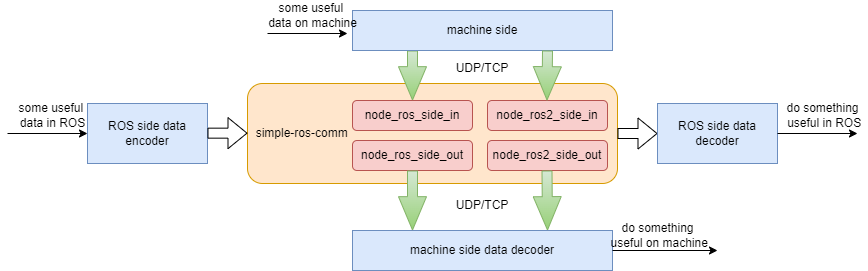

The diagram above was exported from draw.io. Its source (the exported page's mxGraphModel, read from the mxfile embedded in the PNG):
<mxGraphModel dx="1102" dy="1025" grid="1" gridSize="10" guides="1" tooltips="1" connect="1" arrows="1" fold="1" page="1" pageScale="1" pageWidth="850" pageHeight="1100" math="0" shadow="0">
  <root>
    <mxCell id="0" />
    <mxCell id="1" parent="0" />
    <mxCell id="R0DvOrzCtRQvM_oNjVwD-2" value="&amp;nbsp; simple-ros-comm" style="rounded=1;whiteSpace=wrap;html=1;align=left;fillColor=#ffe6cc;strokeColor=#d79b00;" vertex="1" parent="1">
      <mxGeometry x="260" y="473" width="370" height="100" as="geometry" />
    </mxCell>
    <mxCell id="R0DvOrzCtRQvM_oNjVwD-1" value="node_ros_side_in" style="rounded=1;whiteSpace=wrap;html=1;fillColor=#f8cecc;strokeColor=#b85450;" vertex="1" parent="1">
      <mxGeometry x="365" y="490" width="120" height="30" as="geometry" />
    </mxCell>
    <mxCell id="R0DvOrzCtRQvM_oNjVwD-3" value="node_ros_side_out" style="rounded=1;whiteSpace=wrap;html=1;fillColor=#f8cecc;strokeColor=#b85450;" vertex="1" parent="1">
      <mxGeometry x="365" y="530" width="120" height="30" as="geometry" />
    </mxCell>
    <mxCell id="R0DvOrzCtRQvM_oNjVwD-4" value="" style="shape=flexArrow;endArrow=classic;html=1;rounded=0;entryX=0.5;entryY=0;entryDx=0;entryDy=0;endWidth=17;endSize=10.78;fillColor=#d5e8d4;gradientColor=#97d077;strokeColor=#82b366;" edge="1" parent="1" target="R0DvOrzCtRQvM_oNjVwD-1">
      <mxGeometry width="50" height="50" relative="1" as="geometry">
        <mxPoint x="425" y="440" as="sourcePoint" />
        <mxPoint x="450" y="500" as="targetPoint" />
      </mxGeometry>
    </mxCell>
    <mxCell id="R0DvOrzCtRQvM_oNjVwD-6" value="node_ros2_side_in" style="rounded=1;whiteSpace=wrap;html=1;fillColor=#f8cecc;strokeColor=#b85450;" vertex="1" parent="1">
      <mxGeometry x="500" y="490" width="120" height="30" as="geometry" />
    </mxCell>
    <mxCell id="R0DvOrzCtRQvM_oNjVwD-7" value="node_ros2_side_out" style="rounded=1;whiteSpace=wrap;html=1;fillColor=#f8cecc;strokeColor=#b85450;" vertex="1" parent="1">
      <mxGeometry x="500" y="530" width="120" height="30" as="geometry" />
    </mxCell>
    <mxCell id="R0DvOrzCtRQvM_oNjVwD-8" value="machine side" style="rounded=0;whiteSpace=wrap;html=1;fillColor=#dae8fc;strokeColor=#6c8ebf;" vertex="1" parent="1">
      <mxGeometry x="365" y="400" width="260" height="40" as="geometry" />
    </mxCell>
    <mxCell id="R0DvOrzCtRQvM_oNjVwD-9" value="" style="shape=flexArrow;endArrow=classic;html=1;rounded=0;entryX=0.5;entryY=0;entryDx=0;entryDy=0;endWidth=17;endSize=10.78;fillColor=#d5e8d4;gradientColor=#97d077;strokeColor=#82b366;" edge="1" parent="1">
      <mxGeometry width="50" height="50" relative="1" as="geometry">
        <mxPoint x="560" y="440" as="sourcePoint" />
        <mxPoint x="559.5" y="490" as="targetPoint" />
      </mxGeometry>
    </mxCell>
    <mxCell id="R0DvOrzCtRQvM_oNjVwD-12" value="machine side data decoder" style="rounded=0;whiteSpace=wrap;html=1;fillColor=#dae8fc;strokeColor=#6c8ebf;" vertex="1" parent="1">
      <mxGeometry x="365" y="620" width="260" height="40" as="geometry" />
    </mxCell>
    <mxCell id="R0DvOrzCtRQvM_oNjVwD-13" value="" style="shape=flexArrow;endArrow=classic;html=1;rounded=0;endWidth=17;endSize=10.78;fillColor=#d5e8d4;gradientColor=#97d077;strokeColor=#82b366;" edge="1" parent="1">
      <mxGeometry width="50" height="50" relative="1" as="geometry">
        <mxPoint x="425" y="560" as="sourcePoint" />
        <mxPoint x="425" y="620" as="targetPoint" />
      </mxGeometry>
    </mxCell>
    <mxCell id="R0DvOrzCtRQvM_oNjVwD-14" value="" style="shape=flexArrow;endArrow=classic;html=1;rounded=0;endWidth=17;endSize=10.78;fillColor=#d5e8d4;gradientColor=#97d077;strokeColor=#82b366;" edge="1" parent="1">
      <mxGeometry width="50" height="50" relative="1" as="geometry">
        <mxPoint x="559.5" y="560" as="sourcePoint" />
        <mxPoint x="560" y="620" as="targetPoint" />
      </mxGeometry>
    </mxCell>
    <mxCell id="R0DvOrzCtRQvM_oNjVwD-15" value="" style="shape=flexArrow;endArrow=classic;html=1;rounded=0;exitX=1;exitY=0.5;exitDx=0;exitDy=0;" edge="1" parent="1" source="R0DvOrzCtRQvM_oNjVwD-2">
      <mxGeometry width="50" height="50" relative="1" as="geometry">
        <mxPoint x="400" y="550" as="sourcePoint" />
        <mxPoint x="670" y="523" as="targetPoint" />
      </mxGeometry>
    </mxCell>
    <mxCell id="R0DvOrzCtRQvM_oNjVwD-16" value="ROS side data decoder" style="rounded=0;whiteSpace=wrap;html=1;fillColor=#dae8fc;strokeColor=#6c8ebf;" vertex="1" parent="1">
      <mxGeometry x="670" y="493" width="120" height="60" as="geometry" />
    </mxCell>
    <mxCell id="R0DvOrzCtRQvM_oNjVwD-17" value="" style="endArrow=classic;html=1;rounded=0;exitX=1;exitY=0.5;exitDx=0;exitDy=0;" edge="1" parent="1" source="R0DvOrzCtRQvM_oNjVwD-16">
      <mxGeometry width="50" height="50" relative="1" as="geometry">
        <mxPoint x="640" y="530" as="sourcePoint" />
        <mxPoint x="870" y="523" as="targetPoint" />
      </mxGeometry>
    </mxCell>
    <mxCell id="R0DvOrzCtRQvM_oNjVwD-18" value="do something&lt;br&gt;&amp;nbsp;useful in ROS" style="text;html=1;align=center;verticalAlign=middle;resizable=0;points=[];autosize=1;strokeColor=none;fillColor=none;" vertex="1" parent="1">
      <mxGeometry x="790" y="490" width="90" height="30" as="geometry" />
    </mxCell>
    <mxCell id="R0DvOrzCtRQvM_oNjVwD-19" value="" style="endArrow=classic;html=1;rounded=0;exitX=1;exitY=0.5;exitDx=0;exitDy=0;" edge="1" parent="1" source="R0DvOrzCtRQvM_oNjVwD-12">
      <mxGeometry width="50" height="50" relative="1" as="geometry">
        <mxPoint x="640" y="520" as="sourcePoint" />
        <mxPoint x="730" y="640" as="targetPoint" />
      </mxGeometry>
    </mxCell>
    <mxCell id="R0DvOrzCtRQvM_oNjVwD-20" value="do something&lt;br&gt;&amp;nbsp;useful on machine" style="text;html=1;align=center;verticalAlign=middle;resizable=0;points=[];autosize=1;strokeColor=none;fillColor=none;" vertex="1" parent="1">
      <mxGeometry x="610" y="610" width="120" height="30" as="geometry" />
    </mxCell>
    <mxCell id="R0DvOrzCtRQvM_oNjVwD-22" value="UDP/TCP" style="text;html=1;strokeColor=none;fillColor=none;align=center;verticalAlign=middle;whiteSpace=wrap;rounded=0;" vertex="1" parent="1">
      <mxGeometry x="465" y="580" width="60" height="30" as="geometry" />
    </mxCell>
    <mxCell id="R0DvOrzCtRQvM_oNjVwD-23" value="UDP/TCP" style="text;html=1;strokeColor=none;fillColor=none;align=center;verticalAlign=middle;whiteSpace=wrap;rounded=0;" vertex="1" parent="1">
      <mxGeometry x="465" y="443" width="60" height="30" as="geometry" />
    </mxCell>
    <mxCell id="R0DvOrzCtRQvM_oNjVwD-24" value="ROS side data encoder" style="rounded=0;whiteSpace=wrap;html=1;fillColor=#dae8fc;strokeColor=#6c8ebf;" vertex="1" parent="1">
      <mxGeometry x="100" y="493" width="120" height="60" as="geometry" />
    </mxCell>
    <mxCell id="R0DvOrzCtRQvM_oNjVwD-26" value="" style="shape=flexArrow;endArrow=classic;html=1;rounded=0;exitX=1;exitY=0.5;exitDx=0;exitDy=0;" edge="1" parent="1">
      <mxGeometry width="50" height="50" relative="1" as="geometry">
        <mxPoint x="220" y="522.66" as="sourcePoint" />
        <mxPoint x="260" y="522.66" as="targetPoint" />
      </mxGeometry>
    </mxCell>
    <mxCell id="R0DvOrzCtRQvM_oNjVwD-27" value="" style="endArrow=classic;html=1;rounded=0;exitX=1;exitY=0.5;exitDx=0;exitDy=0;" edge="1" parent="1">
      <mxGeometry width="50" height="50" relative="1" as="geometry">
        <mxPoint x="20" y="523" as="sourcePoint" />
        <mxPoint x="100" y="523" as="targetPoint" />
      </mxGeometry>
    </mxCell>
    <mxCell id="R0DvOrzCtRQvM_oNjVwD-28" value="some useful &lt;br&gt;data in ROS" style="text;html=1;align=center;verticalAlign=middle;resizable=0;points=[];autosize=1;strokeColor=none;fillColor=none;" vertex="1" parent="1">
      <mxGeometry x="25" y="490" width="80" height="30" as="geometry" />
    </mxCell>
    <mxCell id="R0DvOrzCtRQvM_oNjVwD-29" value="" style="endArrow=classic;html=1;rounded=0;exitX=1;exitY=0.5;exitDx=0;exitDy=0;" edge="1" parent="1">
      <mxGeometry width="50" height="50" relative="1" as="geometry">
        <mxPoint x="280" y="423" as="sourcePoint" />
        <mxPoint x="360" y="423" as="targetPoint" />
      </mxGeometry>
    </mxCell>
    <mxCell id="R0DvOrzCtRQvM_oNjVwD-30" value="some useful &lt;br&gt;data on machine" style="text;html=1;align=center;verticalAlign=middle;resizable=0;points=[];autosize=1;strokeColor=none;fillColor=none;" vertex="1" parent="1">
      <mxGeometry x="275" y="390" width="100" height="30" as="geometry" />
    </mxCell>
  </root>
</mxGraphModel>